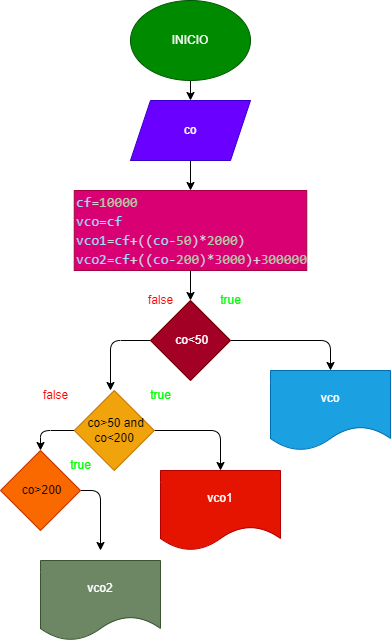

The diagram above was exported from draw.io. Its source (the exported page's mxGraphModel, read from the mxfile embedded in the PNG):
<mxGraphModel dx="490" dy="518" grid="1" gridSize="10" guides="1" tooltips="1" connect="1" arrows="1" fold="1" page="1" pageScale="1" pageWidth="827" pageHeight="1169" math="0" shadow="0">
  <root>
    <mxCell id="0" />
    <mxCell id="1" parent="0" />
    <mxCell id="4" value="" style="edgeStyle=none;html=1;" edge="1" parent="1" source="2" target="3">
      <mxGeometry relative="1" as="geometry" />
    </mxCell>
    <mxCell id="2" value="INICIO" style="ellipse;whiteSpace=wrap;html=1;fillColor=#008a00;fontColor=#ffffff;strokeColor=#005700;" vertex="1" parent="1">
      <mxGeometry x="190" y="70" width="120" height="80" as="geometry" />
    </mxCell>
    <mxCell id="6" value="" style="edgeStyle=none;html=1;" edge="1" parent="1" source="3" target="5">
      <mxGeometry relative="1" as="geometry" />
    </mxCell>
    <mxCell id="3" value="co" style="shape=parallelogram;perimeter=parallelogramPerimeter;whiteSpace=wrap;html=1;fixedSize=1;fillColor=#6a00ff;fontColor=#ffffff;strokeColor=#3700CC;" vertex="1" parent="1">
      <mxGeometry x="190" y="170" width="120" height="60" as="geometry" />
    </mxCell>
    <mxCell id="8" value="" style="edgeStyle=none;html=1;" edge="1" parent="1" source="5" target="7">
      <mxGeometry relative="1" as="geometry" />
    </mxCell>
    <mxCell id="5" value="&lt;div style=&quot;color: rgb(212, 212, 212); font-family: Consolas, &amp;quot;Courier New&amp;quot;, monospace; font-size: 14px; line-height: 19px;&quot;&gt;&lt;div style=&quot;text-align: justify;&quot;&gt;&lt;span style=&quot;color: rgb(156, 220, 254);&quot;&gt;cf&lt;/span&gt;=&lt;span style=&quot;color: rgb(181, 206, 168);&quot;&gt;10000&lt;/span&gt;&lt;/div&gt;&lt;div style=&quot;text-align: justify;&quot;&gt;&lt;span style=&quot;color: #9cdcfe;&quot;&gt;vco&lt;/span&gt;=&lt;span style=&quot;color: #9cdcfe;&quot;&gt;cf&lt;/span&gt;&lt;/div&gt;&lt;div style=&quot;text-align: justify;&quot;&gt;&lt;span style=&quot;color: #9cdcfe;&quot;&gt;vco1&lt;/span&gt;=&lt;span style=&quot;color: #9cdcfe;&quot;&gt;cf&lt;/span&gt;+((&lt;span style=&quot;color: #9cdcfe;&quot;&gt;co&lt;/span&gt;-&lt;span style=&quot;color: #b5cea8;&quot;&gt;50&lt;/span&gt;)*&lt;span style=&quot;color: #b5cea8;&quot;&gt;2000&lt;/span&gt;)&lt;/div&gt;&lt;div style=&quot;text-align: justify;&quot;&gt;&lt;span style=&quot;color: rgb(156, 220, 254);&quot;&gt;vco2&lt;/span&gt;=&lt;span style=&quot;color: rgb(156, 220, 254);&quot;&gt;cf&lt;/span&gt;+((&lt;span style=&quot;color: rgb(156, 220, 254);&quot;&gt;co&lt;/span&gt;-&lt;span style=&quot;color: rgb(181, 206, 168);&quot;&gt;200&lt;/span&gt;)*&lt;span style=&quot;color: rgb(181, 206, 168);&quot;&gt;3000&lt;/span&gt;)+&lt;span style=&quot;color: rgb(181, 206, 168);&quot;&gt;300000&lt;/span&gt;&lt;/div&gt;&lt;/div&gt;" style="whiteSpace=wrap;html=1;align=left;fillColor=#d80073;fontColor=#ffffff;strokeColor=#A50040;" vertex="1" parent="1">
      <mxGeometry x="133.75" y="260" width="232.5" height="80" as="geometry" />
    </mxCell>
    <mxCell id="10" value="" style="edgeStyle=none;html=1;" edge="1" parent="1" source="7" target="9">
      <mxGeometry relative="1" as="geometry">
        <Array as="points">
          <mxPoint x="390" y="410" />
        </Array>
      </mxGeometry>
    </mxCell>
    <mxCell id="13" style="edgeStyle=none;html=1;" edge="1" parent="1" source="7">
      <mxGeometry relative="1" as="geometry">
        <mxPoint x="170" y="460" as="targetPoint" />
        <Array as="points">
          <mxPoint x="170" y="410" />
        </Array>
      </mxGeometry>
    </mxCell>
    <mxCell id="7" value="&amp;nbsp;co&amp;lt;50" style="rhombus;whiteSpace=wrap;html=1;align=center;fillColor=#a20025;fontColor=#ffffff;strokeColor=#6F0000;" vertex="1" parent="1">
      <mxGeometry x="210" y="370" width="80" height="80" as="geometry" />
    </mxCell>
    <mxCell id="9" value="vco" style="shape=document;whiteSpace=wrap;html=1;boundedLbl=1;fillColor=#1ba1e2;fontColor=#ffffff;strokeColor=#006EAF;" vertex="1" parent="1">
      <mxGeometry x="330" y="440" width="120" height="80" as="geometry" />
    </mxCell>
    <mxCell id="18" style="edgeStyle=none;html=1;entryX=0.5;entryY=0;entryDx=0;entryDy=0;" edge="1" parent="1" source="11" target="17">
      <mxGeometry relative="1" as="geometry">
        <Array as="points">
          <mxPoint x="280" y="500" />
        </Array>
      </mxGeometry>
    </mxCell>
    <mxCell id="21" style="edgeStyle=none;html=1;entryX=0.5;entryY=0;entryDx=0;entryDy=0;" edge="1" parent="1" source="11" target="19">
      <mxGeometry relative="1" as="geometry">
        <Array as="points">
          <mxPoint x="100" y="500" />
        </Array>
      </mxGeometry>
    </mxCell>
    <mxCell id="11" value="&amp;nbsp;co&amp;gt;50 and co&amp;lt;200" style="rhombus;whiteSpace=wrap;html=1;align=center;fillColor=#f0a30a;fontColor=#000000;strokeColor=#BD7000;" vertex="1" parent="1">
      <mxGeometry x="133.75" y="460" width="80" height="80" as="geometry" />
    </mxCell>
    <mxCell id="16" value="vco2" style="shape=document;whiteSpace=wrap;html=1;boundedLbl=1;fillColor=#6d8764;fontColor=#ffffff;strokeColor=#3A5431;" vertex="1" parent="1">
      <mxGeometry x="100" y="630" width="120" height="80" as="geometry" />
    </mxCell>
    <mxCell id="17" value="vco1" style="shape=document;whiteSpace=wrap;html=1;boundedLbl=1;fillColor=#e51400;fontColor=#ffffff;strokeColor=#B20000;" vertex="1" parent="1">
      <mxGeometry x="220" y="540" width="120" height="80" as="geometry" />
    </mxCell>
    <mxCell id="20" style="edgeStyle=none;html=1;" edge="1" parent="1" source="19">
      <mxGeometry relative="1" as="geometry">
        <mxPoint x="160" y="620" as="targetPoint" />
        <Array as="points">
          <mxPoint x="160" y="560" />
        </Array>
      </mxGeometry>
    </mxCell>
    <mxCell id="19" value="&amp;nbsp;co&amp;gt;200" style="rhombus;whiteSpace=wrap;html=1;align=center;fillColor=#fa6800;fontColor=#000000;strokeColor=#C73500;" vertex="1" parent="1">
      <mxGeometry x="60" y="520" width="80" height="80" as="geometry" />
    </mxCell>
    <mxCell id="22" value="&lt;font color=&quot;#00ff00&quot;&gt;true&lt;/font&gt;" style="text;html=1;align=center;verticalAlign=middle;resizable=0;points=[];autosize=1;strokeColor=none;fillColor=none;" vertex="1" parent="1">
      <mxGeometry x="270" y="355" width="40" height="30" as="geometry" />
    </mxCell>
    <mxCell id="23" value="&lt;span style=&quot;color: rgb(255, 0, 0);&quot;&gt;false&lt;/span&gt;" style="text;html=1;align=center;verticalAlign=middle;resizable=0;points=[];autosize=1;strokeColor=none;fillColor=none;" vertex="1" parent="1">
      <mxGeometry x="195" y="355" width="50" height="30" as="geometry" />
    </mxCell>
    <mxCell id="24" value="&lt;span style=&quot;color: rgb(255, 0, 0);&quot;&gt;false&lt;/span&gt;" style="text;html=1;align=center;verticalAlign=middle;resizable=0;points=[];autosize=1;strokeColor=none;fillColor=none;" vertex="1" parent="1">
      <mxGeometry x="90" y="450" width="50" height="30" as="geometry" />
    </mxCell>
    <mxCell id="27" value="&lt;font color=&quot;#00ff00&quot;&gt;true&lt;/font&gt;" style="text;html=1;align=center;verticalAlign=middle;resizable=0;points=[];autosize=1;strokeColor=none;fillColor=none;" vertex="1" parent="1">
      <mxGeometry x="200" y="450" width="40" height="30" as="geometry" />
    </mxCell>
    <mxCell id="28" value="&lt;font color=&quot;#00ff00&quot;&gt;true&lt;/font&gt;" style="text;html=1;align=center;verticalAlign=middle;resizable=0;points=[];autosize=1;strokeColor=none;fillColor=none;" vertex="1" parent="1">
      <mxGeometry x="120" y="520" width="40" height="30" as="geometry" />
    </mxCell>
  </root>
</mxGraphModel>